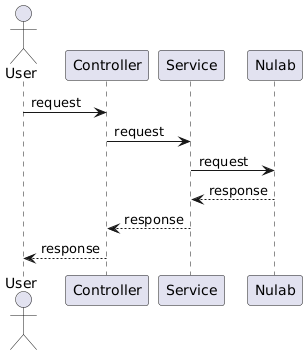

The diagram above was rendered by PlantUML. Its source (embedded in the PNG):
@startuml
actor User as user
participant Controller as contr
participant Service as service
participant Nulab as nulab

user -> contr : request
contr -> service : request
service -> nulab : request
nulab --> service : response
service --> contr : response
contr --> user : response
@enduml